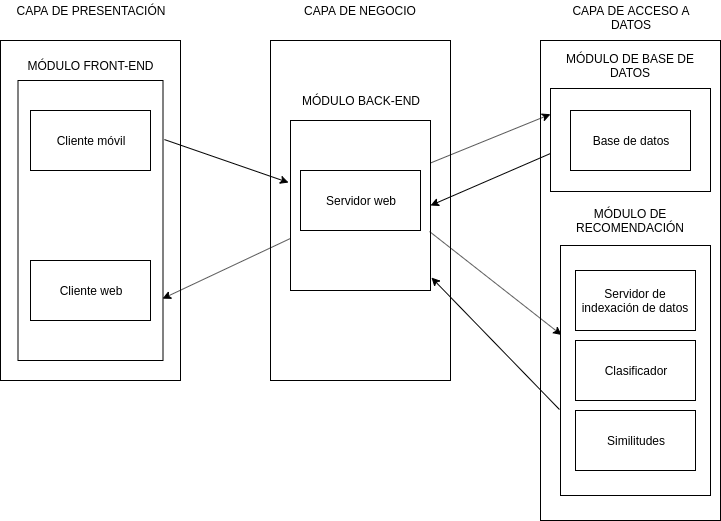

The diagram above was exported from draw.io. Its source (the exported page's mxGraphModel, read from the mxfile embedded in the PNG):
<mxGraphModel dx="787" dy="448" grid="1" gridSize="10" guides="1" tooltips="1" connect="1" arrows="1" fold="1" page="1" pageScale="1" pageWidth="827" pageHeight="1169" math="0" shadow="0">
  <root>
    <mxCell id="0" />
    <mxCell id="1" parent="0" />
    <mxCell id="_RFwC0PJHF0GfYVD1Zsa-1" value="" style="rounded=0;whiteSpace=wrap;html=1;" parent="1" vertex="1">
      <mxGeometry x="60" y="80" width="180" height="340" as="geometry" />
    </mxCell>
    <mxCell id="_RFwC0PJHF0GfYVD1Zsa-2" value="CAPA DE PRESENTACIÓN" style="text;html=1;strokeColor=none;fillColor=none;align=center;verticalAlign=middle;whiteSpace=wrap;rounded=0;" parent="1" vertex="1">
      <mxGeometry x="65" y="40" width="170" height="20" as="geometry" />
    </mxCell>
    <mxCell id="_RFwC0PJHF0GfYVD1Zsa-3" value="Cliente web" style="rounded=0;whiteSpace=wrap;html=1;" parent="1" vertex="1">
      <mxGeometry x="90" y="300" width="120" height="60" as="geometry" />
    </mxCell>
    <mxCell id="_RFwC0PJHF0GfYVD1Zsa-4" value="Cliente móvil" style="rounded=0;whiteSpace=wrap;html=1;" parent="1" vertex="1">
      <mxGeometry x="90" y="150" width="120" height="60" as="geometry" />
    </mxCell>
    <mxCell id="_RFwC0PJHF0GfYVD1Zsa-5" value="" style="rounded=0;whiteSpace=wrap;html=1;" parent="1" vertex="1">
      <mxGeometry x="330" y="80" width="180" height="340" as="geometry" />
    </mxCell>
    <mxCell id="_RFwC0PJHF0GfYVD1Zsa-6" value="CAPA DE NEGOCIO" style="text;html=1;strokeColor=none;fillColor=none;align=center;verticalAlign=middle;whiteSpace=wrap;rounded=0;" parent="1" vertex="1">
      <mxGeometry x="335" y="40" width="170" height="20" as="geometry" />
    </mxCell>
    <mxCell id="_RFwC0PJHF0GfYVD1Zsa-7" value="Servidor web" style="rounded=0;whiteSpace=wrap;html=1;" parent="1" vertex="1">
      <mxGeometry x="360" y="210" width="120" height="60" as="geometry" />
    </mxCell>
    <mxCell id="_RFwC0PJHF0GfYVD1Zsa-9" value="" style="rounded=0;whiteSpace=wrap;html=1;" parent="1" vertex="1">
      <mxGeometry x="600" y="80" width="180" height="480" as="geometry" />
    </mxCell>
    <mxCell id="_RFwC0PJHF0GfYVD1Zsa-10" value="CAPA DE ACCESO A DATOS" style="text;html=1;strokeColor=none;fillColor=none;align=center;verticalAlign=middle;whiteSpace=wrap;rounded=0;" parent="1" vertex="1">
      <mxGeometry x="605" y="40" width="170" height="20" as="geometry" />
    </mxCell>
    <mxCell id="_RFwC0PJHF0GfYVD1Zsa-11" value="Base de datos" style="rounded=0;whiteSpace=wrap;html=1;" parent="1" vertex="1">
      <mxGeometry x="630" y="150" width="120" height="60" as="geometry" />
    </mxCell>
    <mxCell id="_RFwC0PJHF0GfYVD1Zsa-12" value="Servidor de indexación de datos" style="rounded=0;whiteSpace=wrap;html=1;" parent="1" vertex="1">
      <mxGeometry x="635" y="310" width="120" height="60" as="geometry" />
    </mxCell>
    <mxCell id="_RFwC0PJHF0GfYVD1Zsa-13" value="" style="rounded=0;whiteSpace=wrap;html=1;fillColor=none;" parent="1" vertex="1">
      <mxGeometry x="77.5" y="120" width="145" height="280" as="geometry" />
    </mxCell>
    <mxCell id="_RFwC0PJHF0GfYVD1Zsa-14" value="MÓDULO FRONT-END" style="text;html=1;strokeColor=none;fillColor=none;align=center;verticalAlign=middle;whiteSpace=wrap;rounded=0;" parent="1" vertex="1">
      <mxGeometry x="85" y="95" width="130" height="20" as="geometry" />
    </mxCell>
    <mxCell id="_RFwC0PJHF0GfYVD1Zsa-15" value="" style="rounded=0;whiteSpace=wrap;html=1;fillColor=none;" parent="1" vertex="1">
      <mxGeometry x="350" y="160" width="140" height="170" as="geometry" />
    </mxCell>
    <mxCell id="_RFwC0PJHF0GfYVD1Zsa-16" value="MÓDULO BACK-END" style="text;html=1;strokeColor=none;fillColor=none;align=center;verticalAlign=middle;whiteSpace=wrap;rounded=0;" parent="1" vertex="1">
      <mxGeometry x="355" y="130" width="130" height="20" as="geometry" />
    </mxCell>
    <mxCell id="_RFwC0PJHF0GfYVD1Zsa-17" value="" style="rounded=0;whiteSpace=wrap;html=1;fillColor=none;" parent="1" vertex="1">
      <mxGeometry x="620" y="285" width="150" height="250" as="geometry" />
    </mxCell>
    <mxCell id="_RFwC0PJHF0GfYVD1Zsa-18" value="MÓDULO DE RECOMENDACIÓN" style="text;html=1;strokeColor=none;fillColor=none;align=center;verticalAlign=middle;whiteSpace=wrap;rounded=0;" parent="1" vertex="1">
      <mxGeometry x="625" y="250" width="130" height="20" as="geometry" />
    </mxCell>
    <mxCell id="_RFwC0PJHF0GfYVD1Zsa-19" value="" style="rounded=0;whiteSpace=wrap;html=1;fillColor=none;" parent="1" vertex="1">
      <mxGeometry x="610" y="128" width="160" height="103" as="geometry" />
    </mxCell>
    <mxCell id="_RFwC0PJHF0GfYVD1Zsa-20" value="MÓDULO DE BASE DE DATOS" style="text;html=1;strokeColor=none;fillColor=none;align=center;verticalAlign=middle;whiteSpace=wrap;rounded=0;" parent="1" vertex="1">
      <mxGeometry x="625" y="95" width="130" height="20" as="geometry" />
    </mxCell>
    <mxCell id="_RFwC0PJHF0GfYVD1Zsa-21" value="" style="endArrow=classic;html=1;entryX=-0.014;entryY=0.365;entryDx=0;entryDy=0;entryPerimeter=0;exitX=1.01;exitY=0.211;exitDx=0;exitDy=0;exitPerimeter=0;" parent="1" source="_RFwC0PJHF0GfYVD1Zsa-13" target="_RFwC0PJHF0GfYVD1Zsa-15" edge="1">
      <mxGeometry width="50" height="50" relative="1" as="geometry">
        <mxPoint x="60" y="490" as="sourcePoint" />
        <mxPoint x="110" y="440" as="targetPoint" />
      </mxGeometry>
    </mxCell>
    <mxCell id="_RFwC0PJHF0GfYVD1Zsa-23" value="" style="endArrow=classic;html=1;entryX=0.997;entryY=0.779;entryDx=0;entryDy=0;entryPerimeter=0;" parent="1" source="_RFwC0PJHF0GfYVD1Zsa-15" target="_RFwC0PJHF0GfYVD1Zsa-13" edge="1">
      <mxGeometry width="50" height="50" relative="1" as="geometry">
        <mxPoint x="60" y="490" as="sourcePoint" />
        <mxPoint x="110" y="440" as="targetPoint" />
      </mxGeometry>
    </mxCell>
    <mxCell id="_RFwC0PJHF0GfYVD1Zsa-25" value="" style="endArrow=classic;html=1;entryX=0;entryY=0.25;entryDx=0;entryDy=0;exitX=1;exitY=0.25;exitDx=0;exitDy=0;" parent="1" source="_RFwC0PJHF0GfYVD1Zsa-15" target="_RFwC0PJHF0GfYVD1Zsa-19" edge="1">
      <mxGeometry width="50" height="50" relative="1" as="geometry">
        <mxPoint x="530" y="230" as="sourcePoint" />
        <mxPoint x="580" y="180" as="targetPoint" />
      </mxGeometry>
    </mxCell>
    <mxCell id="_RFwC0PJHF0GfYVD1Zsa-26" value="" style="endArrow=classic;html=1;exitX=0;exitY=0.631;exitDx=0;exitDy=0;exitPerimeter=0;entryX=1;entryY=0.5;entryDx=0;entryDy=0;" parent="1" source="_RFwC0PJHF0GfYVD1Zsa-19" target="_RFwC0PJHF0GfYVD1Zsa-15" edge="1">
      <mxGeometry width="50" height="50" relative="1" as="geometry">
        <mxPoint x="530" y="250" as="sourcePoint" />
        <mxPoint x="580" y="200" as="targetPoint" />
      </mxGeometry>
    </mxCell>
    <mxCell id="_RFwC0PJHF0GfYVD1Zsa-27" value="" style="endArrow=classic;html=1;exitX=0.993;exitY=0.653;exitDx=0;exitDy=0;exitPerimeter=0;entryX=0.007;entryY=0.358;entryDx=0;entryDy=0;entryPerimeter=0;" parent="1" source="_RFwC0PJHF0GfYVD1Zsa-15" target="_RFwC0PJHF0GfYVD1Zsa-17" edge="1">
      <mxGeometry width="50" height="50" relative="1" as="geometry">
        <mxPoint x="530" y="360" as="sourcePoint" />
        <mxPoint x="580" y="310" as="targetPoint" />
      </mxGeometry>
    </mxCell>
    <mxCell id="_RFwC0PJHF0GfYVD1Zsa-28" value="" style="endArrow=classic;html=1;exitX=-0.007;exitY=0.656;exitDx=0;exitDy=0;entryX=1.007;entryY=0.924;entryDx=0;entryDy=0;entryPerimeter=0;exitPerimeter=0;" parent="1" source="_RFwC0PJHF0GfYVD1Zsa-17" target="_RFwC0PJHF0GfYVD1Zsa-15" edge="1">
      <mxGeometry width="50" height="50" relative="1" as="geometry">
        <mxPoint x="530" y="410" as="sourcePoint" />
        <mxPoint x="580" y="360" as="targetPoint" />
      </mxGeometry>
    </mxCell>
    <mxCell id="fRwTBkFpOhNFCURHg6fs-1" value="Clasificador" style="rounded=0;whiteSpace=wrap;html=1;" parent="1" vertex="1">
      <mxGeometry x="635" y="380" width="120" height="60" as="geometry" />
    </mxCell>
    <mxCell id="fRwTBkFpOhNFCURHg6fs-2" value="Similitudes" style="rounded=0;whiteSpace=wrap;html=1;" parent="1" vertex="1">
      <mxGeometry x="635" y="450" width="120" height="60" as="geometry" />
    </mxCell>
  </root>
</mxGraphModel>